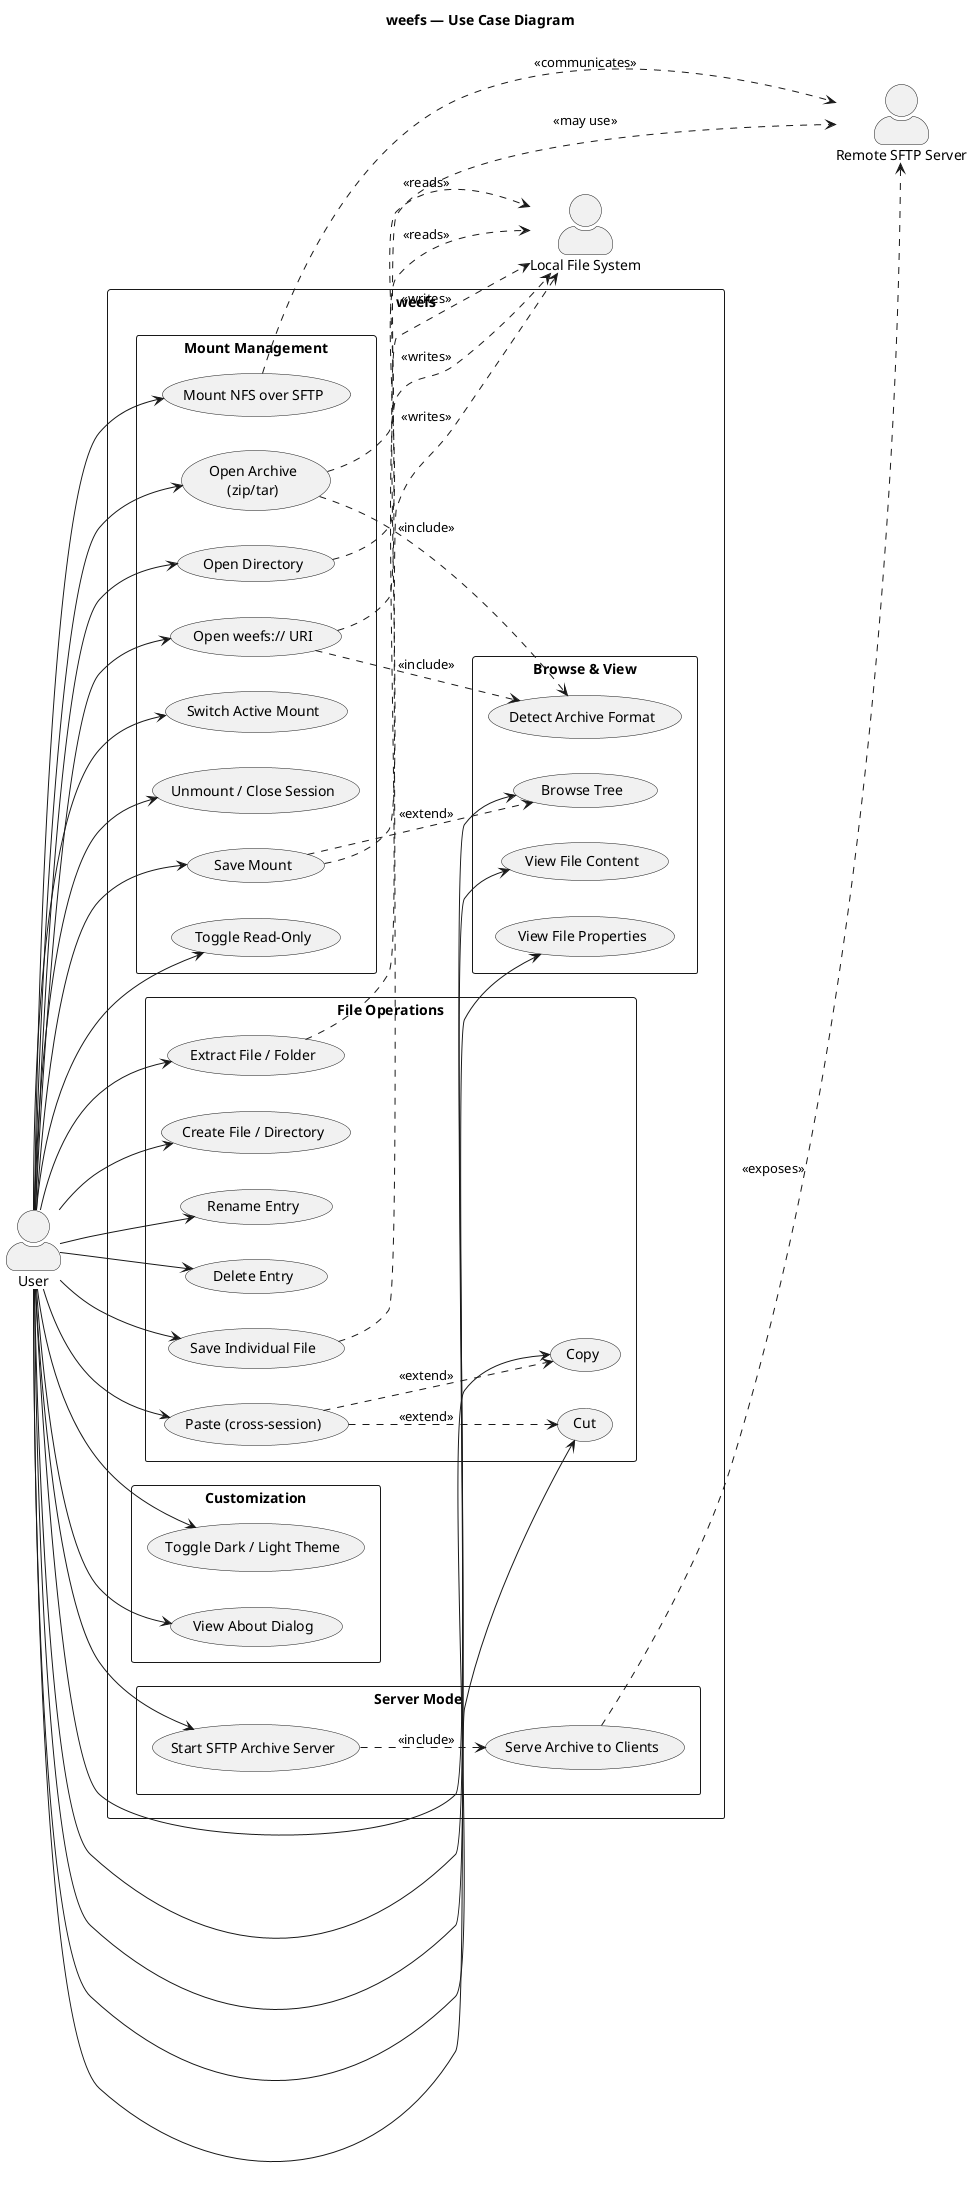

The diagram above was rendered by PlantUML. Its source (embedded in the PNG):
@startuml
title weefs — Use Case Diagram

left to right direction
skinparam actorStyle awesome
skinparam packageStyle rectangle

actor "User" as U
actor "Remote SFTP Server" as SFTP
actor "Local File System" as LFS

rectangle "weefs" {

  package "Mount Management" {
    usecase "Open Archive\n(zip/tar)"    as UC_OPEN
    usecase "Open Directory"             as UC_OPEN_DIR
    usecase "Mount NFS over SFTP"        as UC_MOUNT_NFS
    usecase "Open weefs:// URI"          as UC_OPEN_URI
    usecase "Switch Active Mount"        as UC_SWITCH
    usecase "Unmount / Close Session"    as UC_UNMOUNT
    usecase "Save Mount"                 as UC_SAVE
    usecase "Toggle Read-Only"           as UC_RO
  }

  package "Browse & View" {
    usecase "Browse Tree"                as UC_BROWSE
    usecase "View File Content"          as UC_VIEW
    usecase "View File Properties"       as UC_PROPS
    usecase "Detect Archive Format"      as UC_DETECT
  }

  package "File Operations" {
    usecase "Extract File / Folder"      as UC_EXTRACT
    usecase "Create File / Directory"    as UC_CREATE
    usecase "Rename Entry"               as UC_RENAME
    usecase "Delete Entry"               as UC_DELETE
    usecase "Copy"                       as UC_COPY
    usecase "Cut"                        as UC_CUT
    usecase "Paste (cross-session)"      as UC_PASTE
    usecase "Save Individual File"       as UC_SAVE_FILE
  }

  package "Customization" {
    usecase "Toggle Dark / Light Theme"  as UC_THEME
    usecase "View About Dialog"          as UC_ABOUT
  }

  package "Server Mode" {
    usecase "Start SFTP Archive Server"  as UC_SERVER_START
    usecase "Serve Archive to Clients"   as UC_SERVER_SERVE
  }
}

U --> UC_OPEN
U --> UC_OPEN_DIR
U --> UC_MOUNT_NFS
U --> UC_OPEN_URI
U --> UC_SWITCH
U --> UC_UNMOUNT
U --> UC_SAVE
U --> UC_RO
U --> UC_BROWSE
U --> UC_VIEW
U --> UC_PROPS
U --> UC_EXTRACT
U --> UC_CREATE
U --> UC_RENAME
U --> UC_DELETE
U --> UC_COPY
U --> UC_CUT
U --> UC_PASTE
U --> UC_SAVE_FILE
U --> UC_THEME
U --> UC_ABOUT
U --> UC_SERVER_START

UC_MOUNT_NFS  ..> SFTP : <<communicates>>
UC_OPEN_URI   ..> SFTP : <<may use>>
UC_OPEN       ..> LFS  : <<reads>>
UC_OPEN_DIR   ..> LFS  : <<reads>>
UC_EXTRACT    ..> LFS  : <<writes>>
UC_SAVE       ..> LFS  : <<writes>>
UC_SAVE_FILE  ..> LFS  : <<writes>>
UC_SERVER_SERVE ..> SFTP : <<exposes>>

UC_OPEN        ..> UC_DETECT  : <<include>>
UC_OPEN_URI    ..> UC_DETECT  : <<include>>
UC_SAVE        ..> UC_BROWSE  : <<extend>>
UC_PASTE       ..> UC_COPY    : <<extend>>
UC_PASTE       ..> UC_CUT     : <<extend>>
UC_SERVER_START ..> UC_SERVER_SERVE : <<include>>

@enduml